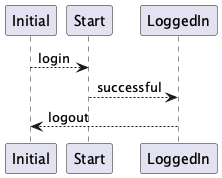

The diagram above was rendered by PlantUML. Its source (embedded in the PNG):
@startuml
Initial --> Start : login
Start --> LoggedIn : successful
LoggedIn --> Initial : logout
@enduml